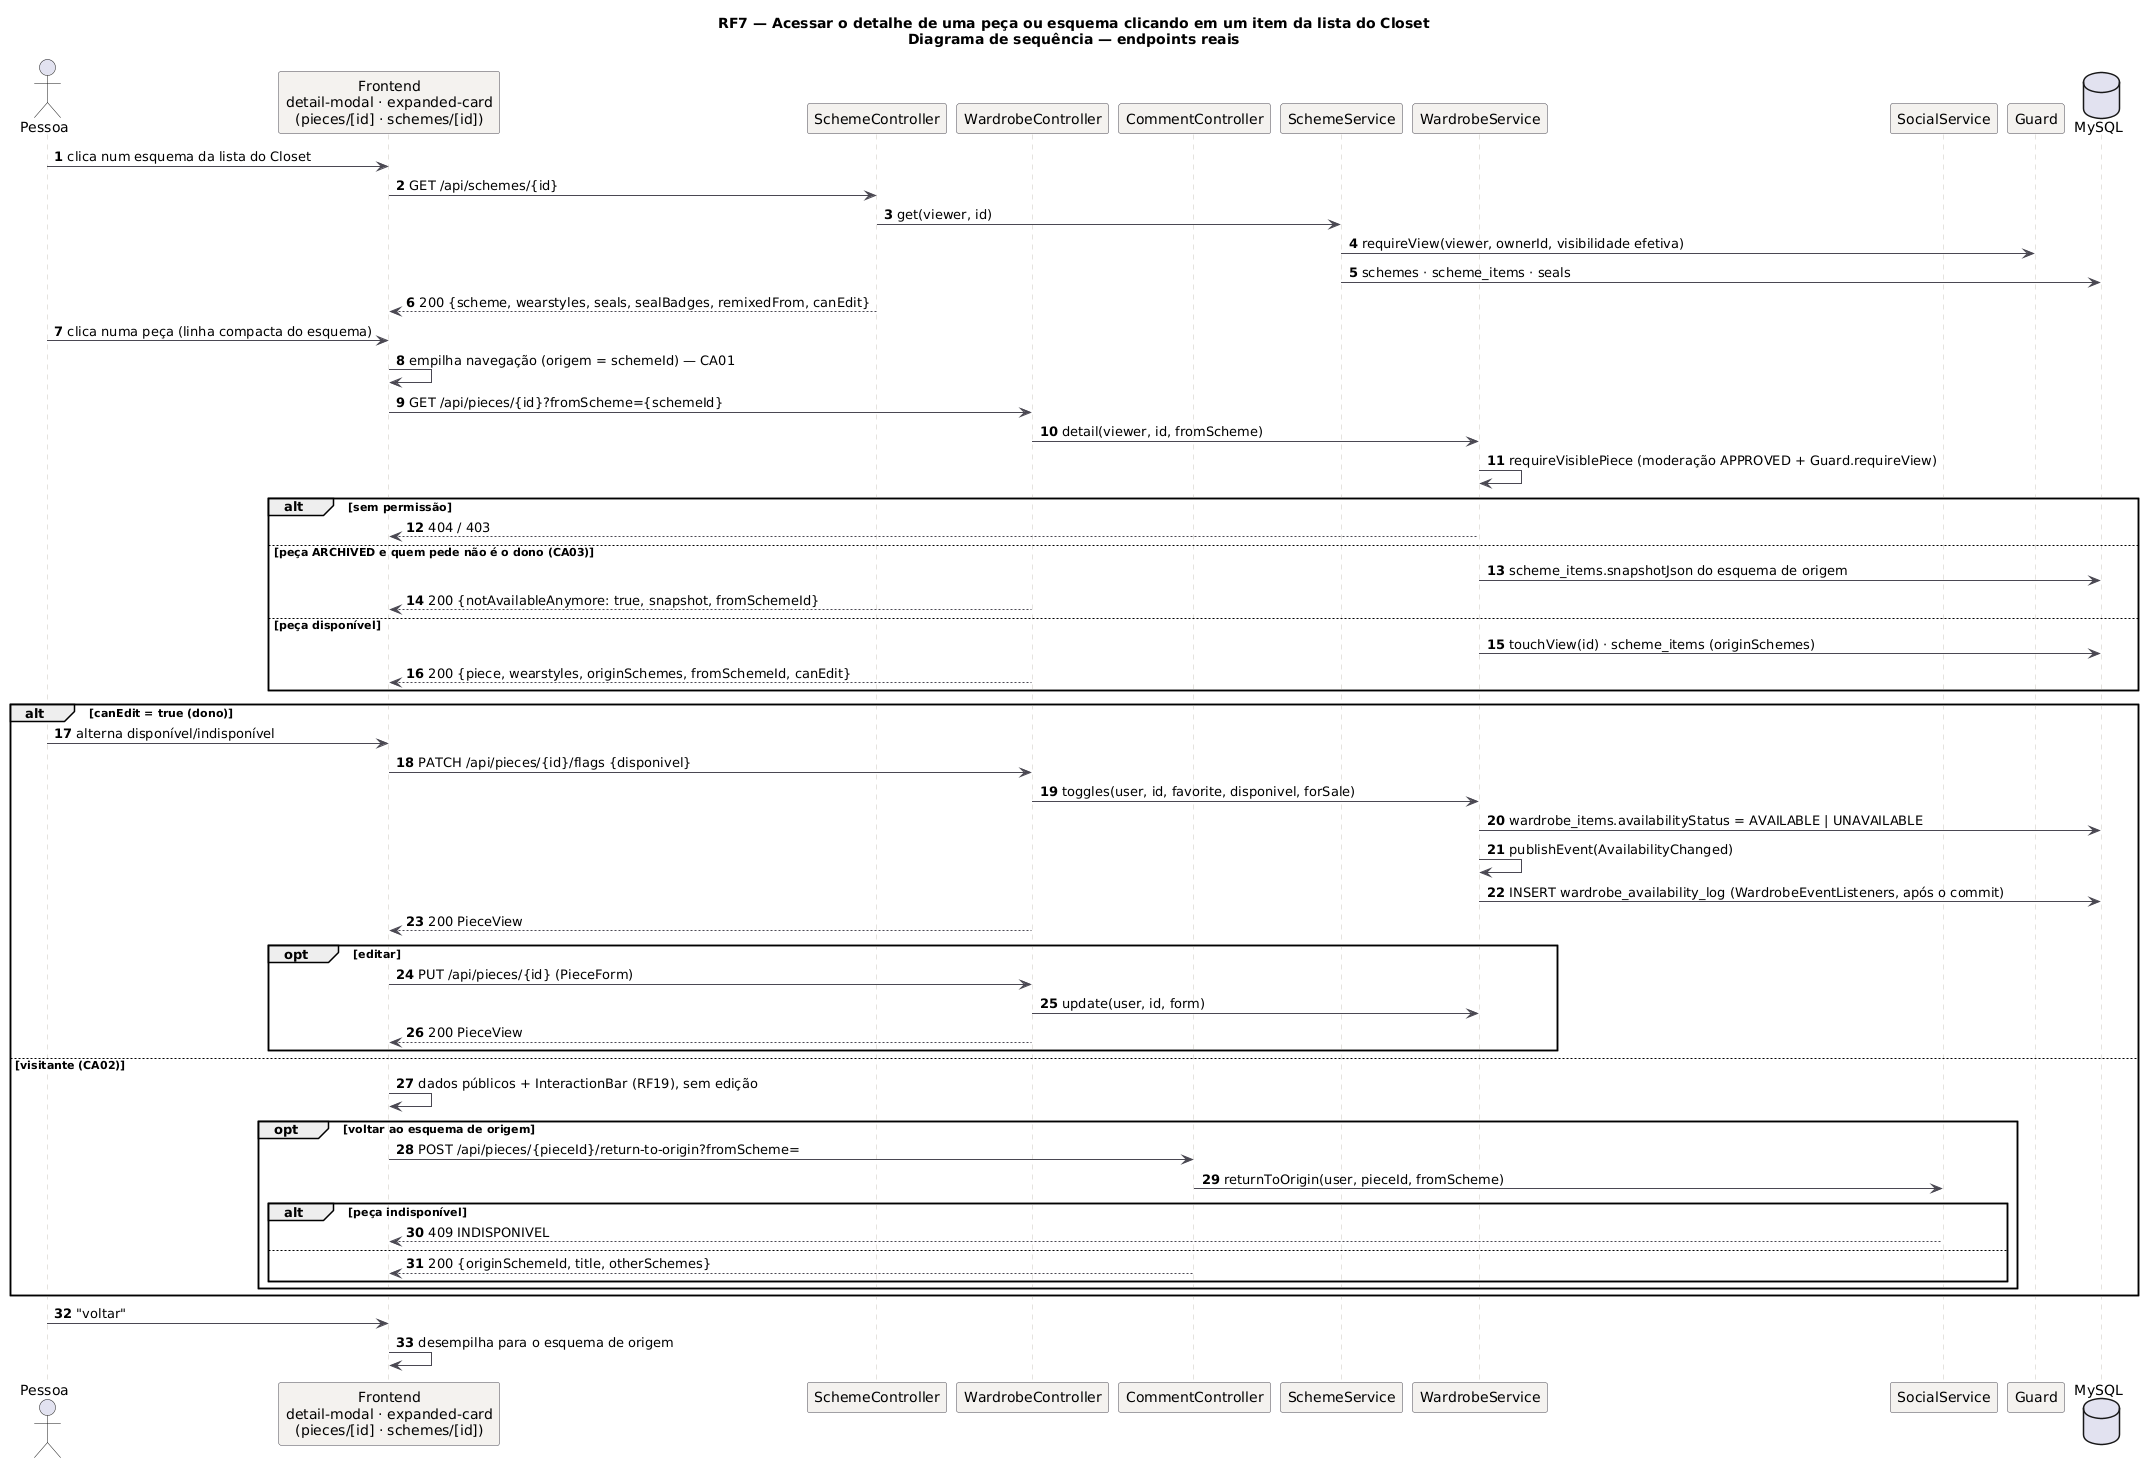

The diagram above was rendered by PlantUML. Its source (embedded in the PNG):
@startuml RF7_Sequencia
title RF7 — Acessar o detalhe de uma peça ou esquema clicando em um item da lista do Closet\nDiagrama de sequência — endpoints reais
skinparam backgroundColor #FFFFFF
skinparam sequence {
  ArrowColor #4A4852
  LifeLineBorderColor #CBC6BE
  ParticipantBackgroundColor #F4F2EF
  ParticipantBorderColor #4A4852
}
autonumber
actor "Pessoa" as P
participant "Frontend\ndetail-modal · expanded-card\n(pieces/[id] · schemes/[id])" as FE
participant "SchemeController" as SCC
participant "WardrobeController" as WC
participant "CommentController" as CC
participant "SchemeService" as SS
participant "WardrobeService" as WS
participant "SocialService" as SO
participant "Guard" as G
database "MySQL" as DB

P -> FE: clica num esquema da lista do Closet
FE -> SCC: GET /api/schemes/{id}
SCC -> SS: get(viewer, id)
SS -> G: requireView(viewer, ownerId, visibilidade efetiva)
SS -> DB: schemes · scheme_items · seals
SCC --> FE: 200 {scheme, wearstyles, seals, sealBadges, remixedFrom, canEdit}
P -> FE: clica numa peça (linha compacta do esquema)
FE -> FE: empilha navegação (origem = schemeId) — CA01
FE -> WC: GET /api/pieces/{id}?fromScheme={schemeId}
WC -> WS: detail(viewer, id, fromScheme)
WS -> WS: requireVisiblePiece (moderação APPROVED + Guard.requireView)
alt sem permissão
  WS --> FE: 404 / 403
else peça ARCHIVED e quem pede não é o dono (CA03)
  WS -> DB: scheme_items.snapshotJson do esquema de origem
  WC --> FE: 200 {notAvailableAnymore: true, snapshot, fromSchemeId}
else peça disponível
  WS -> DB: touchView(id) · scheme_items (originSchemes)
  WC --> FE: 200 {piece, wearstyles, originSchemes, fromSchemeId, canEdit}
end
alt canEdit = true (dono)
  P -> FE: alterna disponível/indisponível
  FE -> WC: PATCH /api/pieces/{id}/flags {disponivel}
  WC -> WS: toggles(user, id, favorite, disponivel, forSale)
  WS -> DB: wardrobe_items.availabilityStatus = AVAILABLE | UNAVAILABLE
  WS -> WS: publishEvent(AvailabilityChanged)
  WS -> DB: INSERT wardrobe_availability_log (WardrobeEventListeners, após o commit)
  WC --> FE: 200 PieceView
  opt editar
    FE -> WC: PUT /api/pieces/{id} (PieceForm)
    WC -> WS: update(user, id, form)
    WC --> FE: 200 PieceView
  end
else visitante (CA02)
  FE -> FE: dados públicos + InteractionBar (RF19), sem edição
  opt voltar ao esquema de origem
    FE -> CC: POST /api/pieces/{pieceId}/return-to-origin?fromScheme=
    CC -> SO: returnToOrigin(user, pieceId, fromScheme)
    alt peça indisponível
      SO --> FE: 409 INDISPONIVEL
    else
      CC --> FE: 200 {originSchemeId, title, otherSchemes}
    end
  end
end
P -> FE: "voltar"
FE -> FE: desempilha para o esquema de origem
@enduml